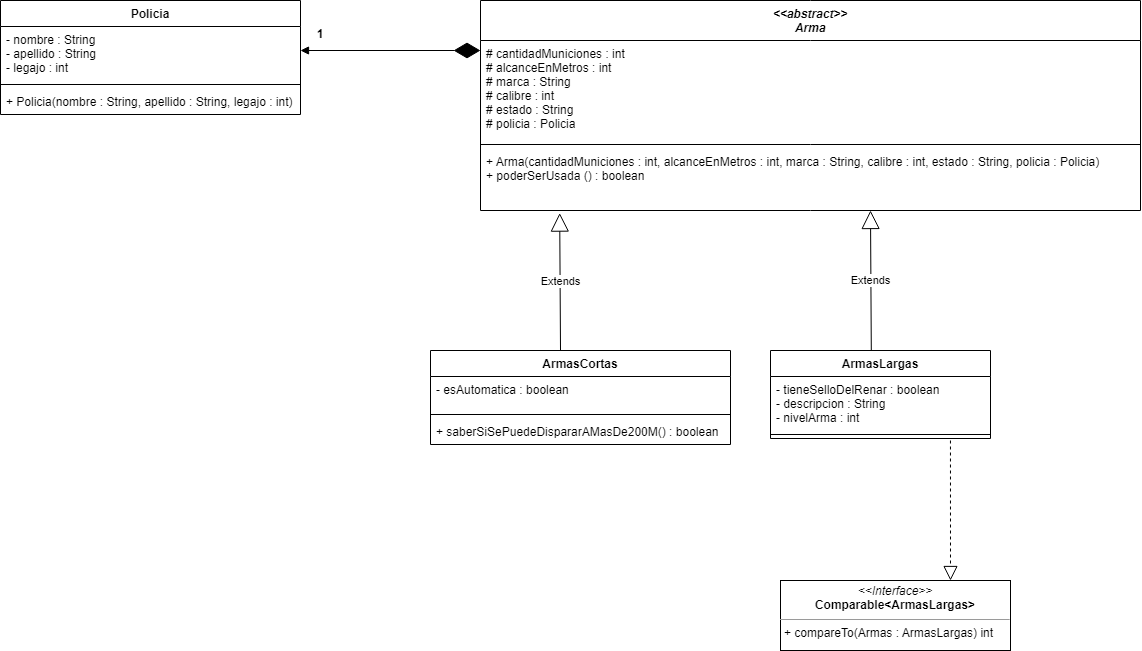

The diagram above was exported from draw.io. Its source (the exported page's mxGraphModel, read from the mxfile embedded in the PNG):
<mxGraphModel dx="2974" dy="889" grid="1" gridSize="10" guides="1" tooltips="1" connect="1" arrows="1" fold="1" page="1" pageScale="1" pageWidth="850" pageHeight="1100" math="0" shadow="0">
  <root>
    <mxCell id="0" />
    <mxCell id="1" parent="0" />
    <mxCell id="S-MsUzUtJWMyQW5jJotW-1" value="Policia" style="swimlane;fontStyle=1;align=center;verticalAlign=top;childLayout=stackLayout;horizontal=1;startSize=26;horizontalStack=0;resizeParent=1;resizeParentMax=0;resizeLast=0;collapsible=1;marginBottom=0;" vertex="1" parent="1">
      <mxGeometry x="-90" y="50" width="300" height="114" as="geometry" />
    </mxCell>
    <mxCell id="S-MsUzUtJWMyQW5jJotW-2" value="- nombre : String&#10;- apellido : String&#10;- legajo : int" style="text;strokeColor=none;fillColor=none;align=left;verticalAlign=top;spacingLeft=4;spacingRight=4;overflow=hidden;rotatable=0;points=[[0,0.5],[1,0.5]];portConstraint=eastwest;" vertex="1" parent="S-MsUzUtJWMyQW5jJotW-1">
      <mxGeometry y="26" width="300" height="54" as="geometry" />
    </mxCell>
    <mxCell id="S-MsUzUtJWMyQW5jJotW-3" value="" style="line;strokeWidth=1;fillColor=none;align=left;verticalAlign=middle;spacingTop=-1;spacingLeft=3;spacingRight=3;rotatable=0;labelPosition=right;points=[];portConstraint=eastwest;strokeColor=inherit;" vertex="1" parent="S-MsUzUtJWMyQW5jJotW-1">
      <mxGeometry y="80" width="300" height="8" as="geometry" />
    </mxCell>
    <mxCell id="S-MsUzUtJWMyQW5jJotW-4" value="+ Policia(nombre : String, apellido : String, legajo : int)" style="text;strokeColor=none;fillColor=none;align=left;verticalAlign=top;spacingLeft=4;spacingRight=4;overflow=hidden;rotatable=0;points=[[0,0.5],[1,0.5]];portConstraint=eastwest;" vertex="1" parent="S-MsUzUtJWMyQW5jJotW-1">
      <mxGeometry y="88" width="300" height="26" as="geometry" />
    </mxCell>
    <mxCell id="S-MsUzUtJWMyQW5jJotW-5" value="&lt;&lt;abstract&gt;&gt;&#10;Arma" style="swimlane;fontStyle=3;align=center;verticalAlign=top;childLayout=stackLayout;horizontal=1;startSize=40;horizontalStack=0;resizeParent=1;resizeParentMax=0;resizeLast=0;collapsible=1;marginBottom=0;" vertex="1" parent="1">
      <mxGeometry x="390" y="50" width="660" height="210" as="geometry" />
    </mxCell>
    <mxCell id="S-MsUzUtJWMyQW5jJotW-6" value="# cantidadMuniciones : int&#10;# alcanceEnMetros : int&#10;# marca : String&#10;# calibre : int&#10;# estado : String&#10;# policia : Policia" style="text;strokeColor=none;fillColor=none;align=left;verticalAlign=top;spacingLeft=4;spacingRight=4;overflow=hidden;rotatable=0;points=[[0,0.5],[1,0.5]];portConstraint=eastwest;" vertex="1" parent="S-MsUzUtJWMyQW5jJotW-5">
      <mxGeometry y="40" width="660" height="100" as="geometry" />
    </mxCell>
    <mxCell id="S-MsUzUtJWMyQW5jJotW-7" value="" style="line;strokeWidth=1;fillColor=none;align=left;verticalAlign=middle;spacingTop=-1;spacingLeft=3;spacingRight=3;rotatable=0;labelPosition=right;points=[];portConstraint=eastwest;strokeColor=inherit;" vertex="1" parent="S-MsUzUtJWMyQW5jJotW-5">
      <mxGeometry y="140" width="660" height="8" as="geometry" />
    </mxCell>
    <mxCell id="S-MsUzUtJWMyQW5jJotW-8" value="+ Arma(cantidadMuniciones : int, alcanceEnMetros : int, marca : String, calibre : int, estado : String, policia : Policia)&#10;+ poderSerUsada () : boolean" style="text;strokeColor=none;fillColor=none;align=left;verticalAlign=top;spacingLeft=4;spacingRight=4;overflow=hidden;rotatable=0;points=[[0,0.5],[1,0.5]];portConstraint=eastwest;" vertex="1" parent="S-MsUzUtJWMyQW5jJotW-5">
      <mxGeometry y="148" width="660" height="62" as="geometry" />
    </mxCell>
    <mxCell id="S-MsUzUtJWMyQW5jJotW-9" value="ArmasCortas" style="swimlane;fontStyle=1;align=center;verticalAlign=top;childLayout=stackLayout;horizontal=1;startSize=26;horizontalStack=0;resizeParent=1;resizeParentMax=0;resizeLast=0;collapsible=1;marginBottom=0;" vertex="1" parent="1">
      <mxGeometry x="340" y="400" width="300" height="94" as="geometry" />
    </mxCell>
    <mxCell id="S-MsUzUtJWMyQW5jJotW-10" value="- esAutomatica : boolean&#10;" style="text;strokeColor=none;fillColor=none;align=left;verticalAlign=top;spacingLeft=4;spacingRight=4;overflow=hidden;rotatable=0;points=[[0,0.5],[1,0.5]];portConstraint=eastwest;" vertex="1" parent="S-MsUzUtJWMyQW5jJotW-9">
      <mxGeometry y="26" width="300" height="34" as="geometry" />
    </mxCell>
    <mxCell id="S-MsUzUtJWMyQW5jJotW-11" value="" style="line;strokeWidth=1;fillColor=none;align=left;verticalAlign=middle;spacingTop=-1;spacingLeft=3;spacingRight=3;rotatable=0;labelPosition=right;points=[];portConstraint=eastwest;strokeColor=inherit;" vertex="1" parent="S-MsUzUtJWMyQW5jJotW-9">
      <mxGeometry y="60" width="300" height="8" as="geometry" />
    </mxCell>
    <mxCell id="S-MsUzUtJWMyQW5jJotW-12" value="+ saberSiSePuedeDispararAMasDe200M() : boolean&#10;" style="text;strokeColor=none;fillColor=none;align=left;verticalAlign=top;spacingLeft=4;spacingRight=4;overflow=hidden;rotatable=0;points=[[0,0.5],[1,0.5]];portConstraint=eastwest;" vertex="1" parent="S-MsUzUtJWMyQW5jJotW-9">
      <mxGeometry y="68" width="300" height="26" as="geometry" />
    </mxCell>
    <mxCell id="S-MsUzUtJWMyQW5jJotW-13" value="ArmasLargas" style="swimlane;fontStyle=1;align=center;verticalAlign=top;childLayout=stackLayout;horizontal=1;startSize=26;horizontalStack=0;resizeParent=1;resizeParentMax=0;resizeLast=0;collapsible=1;marginBottom=0;" vertex="1" parent="1">
      <mxGeometry x="680" y="400" width="220" height="88" as="geometry" />
    </mxCell>
    <mxCell id="S-MsUzUtJWMyQW5jJotW-14" value="- tieneSelloDelRenar : boolean&#10;- descripcion : String&#10;- nivelArma : int" style="text;strokeColor=none;fillColor=none;align=left;verticalAlign=top;spacingLeft=4;spacingRight=4;overflow=hidden;rotatable=0;points=[[0,0.5],[1,0.5]];portConstraint=eastwest;" vertex="1" parent="S-MsUzUtJWMyQW5jJotW-13">
      <mxGeometry y="26" width="220" height="54" as="geometry" />
    </mxCell>
    <mxCell id="S-MsUzUtJWMyQW5jJotW-15" value="" style="line;strokeWidth=1;fillColor=none;align=left;verticalAlign=middle;spacingTop=-1;spacingLeft=3;spacingRight=3;rotatable=0;labelPosition=right;points=[];portConstraint=eastwest;strokeColor=inherit;" vertex="1" parent="S-MsUzUtJWMyQW5jJotW-13">
      <mxGeometry y="80" width="220" height="8" as="geometry" />
    </mxCell>
    <mxCell id="S-MsUzUtJWMyQW5jJotW-18" value="&lt;p style=&quot;margin:0px;margin-top:4px;text-align:center;&quot;&gt;&lt;i&gt;&amp;lt;&amp;lt;Interface&amp;gt;&amp;gt;&lt;/i&gt;&lt;br&gt;&lt;b&gt;Comparable&amp;lt;ArmasLargas&amp;gt;&lt;/b&gt;&lt;/p&gt;&lt;hr size=&quot;1&quot;&gt;&lt;p style=&quot;margin:0px;margin-left:4px;&quot;&gt;&lt;/p&gt;&lt;p style=&quot;margin:0px;margin-left:4px;&quot;&gt;+ compareTo(Armas : ArmasLargas) int&amp;nbsp;&lt;/p&gt;" style="verticalAlign=top;align=left;overflow=fill;fontSize=12;fontFamily=Helvetica;html=1;" vertex="1" parent="1">
      <mxGeometry x="690" y="630" width="230" height="70" as="geometry" />
    </mxCell>
    <mxCell id="S-MsUzUtJWMyQW5jJotW-19" value="" style="endArrow=diamondThin;endFill=1;endSize=24;html=1;rounded=0;startArrow=block;startFill=1;" edge="1" parent="1">
      <mxGeometry width="160" relative="1" as="geometry">
        <mxPoint x="210" y="100" as="sourcePoint" />
        <mxPoint x="390" y="100" as="targetPoint" />
      </mxGeometry>
    </mxCell>
    <mxCell id="S-MsUzUtJWMyQW5jJotW-20" value="Extends" style="endArrow=block;endSize=16;endFill=0;html=1;rounded=0;entryX=0.12;entryY=1.042;entryDx=0;entryDy=0;entryPerimeter=0;" edge="1" parent="1" target="S-MsUzUtJWMyQW5jJotW-8">
      <mxGeometry width="160" relative="1" as="geometry">
        <mxPoint x="470" y="400" as="sourcePoint" />
        <mxPoint x="630" y="400" as="targetPoint" />
      </mxGeometry>
    </mxCell>
    <mxCell id="S-MsUzUtJWMyQW5jJotW-21" value="Extends" style="endArrow=block;endSize=16;endFill=0;html=1;rounded=0;" edge="1" parent="1">
      <mxGeometry width="160" relative="1" as="geometry">
        <mxPoint x="780.8" y="400" as="sourcePoint" />
        <mxPoint x="780" y="260" as="targetPoint" />
      </mxGeometry>
    </mxCell>
    <mxCell id="S-MsUzUtJWMyQW5jJotW-23" value="" style="endArrow=block;dashed=1;endFill=0;endSize=12;html=1;rounded=0;exitX=0.818;exitY=1.25;exitDx=0;exitDy=0;exitPerimeter=0;" edge="1" parent="1" source="S-MsUzUtJWMyQW5jJotW-15">
      <mxGeometry width="160" relative="1" as="geometry">
        <mxPoint x="700" y="590" as="sourcePoint" />
        <mxPoint x="860" y="630" as="targetPoint" />
      </mxGeometry>
    </mxCell>
    <mxCell id="S-MsUzUtJWMyQW5jJotW-24" value="1" style="text;align=center;fontStyle=1;verticalAlign=middle;spacingLeft=3;spacingRight=3;strokeColor=none;rotatable=0;points=[[0,0.5],[1,0.5]];portConstraint=eastwest;" vertex="1" parent="1">
      <mxGeometry x="190" y="70" width="80" height="26" as="geometry" />
    </mxCell>
  </root>
</mxGraphModel>